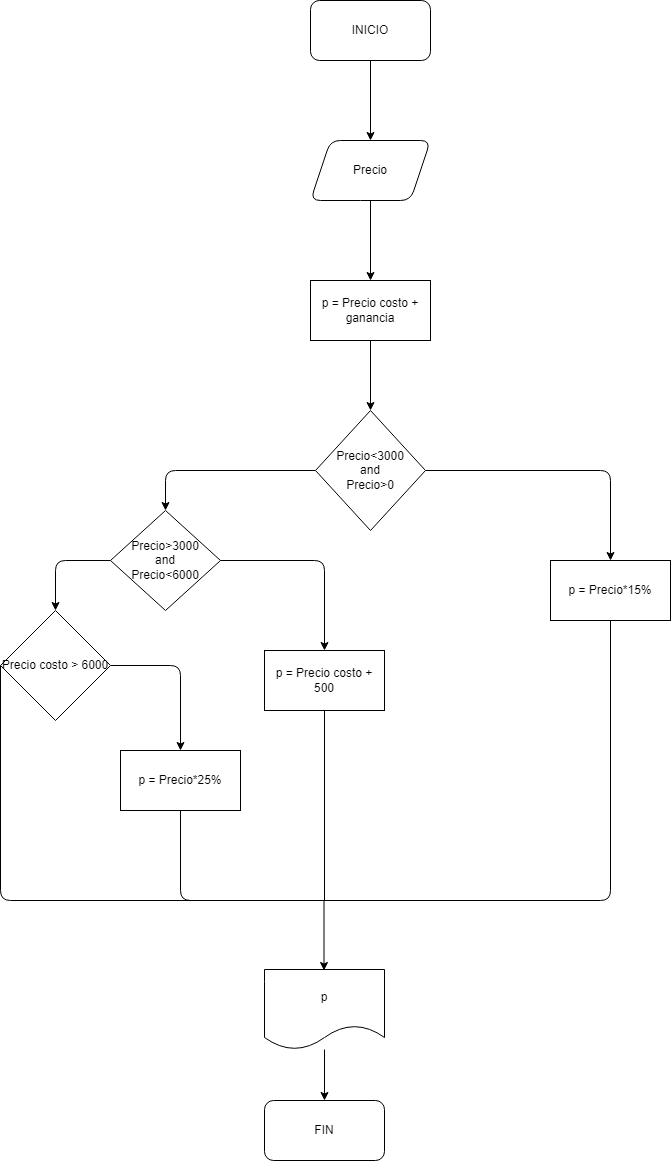

The diagram above was exported from draw.io. Its source (the exported page's mxGraphModel, read from the mxfile embedded in the PNG):
<mxGraphModel dx="816" dy="319" grid="1" gridSize="10" guides="1" tooltips="1" connect="1" arrows="1" fold="1" page="1" pageScale="1" pageWidth="827" pageHeight="1169" math="0" shadow="0">
  <root>
    <mxCell id="0" />
    <mxCell id="1" parent="0" />
    <mxCell id="4" value="" style="edgeStyle=none;html=1;" parent="1" source="2" target="3" edge="1">
      <mxGeometry relative="1" as="geometry" />
    </mxCell>
    <mxCell id="2" value="INICIO" style="rounded=1;whiteSpace=wrap;html=1;" parent="1" vertex="1">
      <mxGeometry x="340" y="120" width="120" height="60" as="geometry" />
    </mxCell>
    <mxCell id="7" style="edgeStyle=none;html=1;entryX=0.5;entryY=0;entryDx=0;entryDy=0;" parent="1" source="3" target="6" edge="1">
      <mxGeometry relative="1" as="geometry" />
    </mxCell>
    <mxCell id="3" value="Precio" style="shape=parallelogram;perimeter=parallelogramPerimeter;whiteSpace=wrap;html=1;fixedSize=1;rounded=1;" parent="1" vertex="1">
      <mxGeometry x="340" y="260" width="120" height="60" as="geometry" />
    </mxCell>
    <mxCell id="9" value="" style="edgeStyle=none;html=1;" parent="1" source="6" target="8" edge="1">
      <mxGeometry relative="1" as="geometry" />
    </mxCell>
    <mxCell id="6" value="p = Precio costo + ganancia" style="rounded=0;whiteSpace=wrap;html=1;" parent="1" vertex="1">
      <mxGeometry x="340" y="400" width="120" height="60" as="geometry" />
    </mxCell>
    <mxCell id="11" style="edgeStyle=none;html=1;entryX=0.5;entryY=0;entryDx=0;entryDy=0;" parent="1" source="8" target="10" edge="1">
      <mxGeometry relative="1" as="geometry">
        <Array as="points">
          <mxPoint x="640" y="590" />
        </Array>
      </mxGeometry>
    </mxCell>
    <mxCell id="13" style="edgeStyle=none;html=1;entryX=0.5;entryY=0;entryDx=0;entryDy=0;" parent="1" source="8" target="12" edge="1">
      <mxGeometry relative="1" as="geometry">
        <Array as="points">
          <mxPoint x="195" y="590" />
        </Array>
      </mxGeometry>
    </mxCell>
    <mxCell id="8" value="Precio&amp;lt;3000&lt;br&gt;and&lt;br&gt;Precio&amp;gt;0" style="rhombus;whiteSpace=wrap;html=1;rounded=0;" parent="1" vertex="1">
      <mxGeometry x="345" y="530" width="110" height="120" as="geometry" />
    </mxCell>
    <mxCell id="10" value="p = Precio*15%" style="rounded=0;whiteSpace=wrap;html=1;" parent="1" vertex="1">
      <mxGeometry x="580" y="680" width="120" height="60" as="geometry" />
    </mxCell>
    <mxCell id="16" style="edgeStyle=none;html=1;entryX=0.5;entryY=0;entryDx=0;entryDy=0;" parent="1" source="12" target="15" edge="1">
      <mxGeometry relative="1" as="geometry">
        <Array as="points">
          <mxPoint x="354" y="680" />
        </Array>
      </mxGeometry>
    </mxCell>
    <mxCell id="19" style="edgeStyle=none;html=1;entryX=0.5;entryY=0;entryDx=0;entryDy=0;" parent="1" source="12" target="17" edge="1">
      <mxGeometry relative="1" as="geometry">
        <Array as="points">
          <mxPoint x="85" y="680" />
        </Array>
      </mxGeometry>
    </mxCell>
    <mxCell id="12" value="Precio&amp;gt;3000&lt;br&gt;and&lt;br&gt;Precio&amp;lt;6000" style="rhombus;whiteSpace=wrap;html=1;rounded=0;" parent="1" vertex="1">
      <mxGeometry x="140" y="630" width="110" height="100" as="geometry" />
    </mxCell>
    <mxCell id="15" value="p = Precio costo + 500" style="rounded=0;whiteSpace=wrap;html=1;" parent="1" vertex="1">
      <mxGeometry x="294" y="770" width="120" height="60" as="geometry" />
    </mxCell>
    <mxCell id="21" style="edgeStyle=none;html=1;entryX=0.5;entryY=0;entryDx=0;entryDy=0;" parent="1" source="17" target="20" edge="1">
      <mxGeometry relative="1" as="geometry">
        <Array as="points">
          <mxPoint x="210" y="785" />
        </Array>
      </mxGeometry>
    </mxCell>
    <mxCell id="17" value="Precio costo &amp;gt; 6000" style="rhombus;whiteSpace=wrap;html=1;" parent="1" vertex="1">
      <mxGeometry x="30" y="730" width="110" height="110" as="geometry" />
    </mxCell>
    <mxCell id="20" value="p = Precio*25%" style="rounded=0;whiteSpace=wrap;html=1;" parent="1" vertex="1">
      <mxGeometry x="150" y="870" width="120" height="60" as="geometry" />
    </mxCell>
    <mxCell id="23" value="" style="endArrow=none;html=1;entryX=0.5;entryY=1;entryDx=0;entryDy=0;exitX=0.5;exitY=1;exitDx=0;exitDy=0;" parent="1" source="20" target="10" edge="1">
      <mxGeometry width="50" height="50" relative="1" as="geometry">
        <mxPoint x="610" y="970" as="sourcePoint" />
        <mxPoint x="660" y="920" as="targetPoint" />
        <Array as="points">
          <mxPoint x="210" y="1020" />
          <mxPoint x="640" y="1020" />
        </Array>
      </mxGeometry>
    </mxCell>
    <mxCell id="24" value="" style="endArrow=none;html=1;entryX=0;entryY=0.5;entryDx=0;entryDy=0;" parent="1" target="17" edge="1">
      <mxGeometry width="50" height="50" relative="1" as="geometry">
        <mxPoint x="230" y="1020" as="sourcePoint" />
        <mxPoint x="440" y="750" as="targetPoint" />
        <Array as="points">
          <mxPoint x="30" y="1020" />
        </Array>
      </mxGeometry>
    </mxCell>
    <mxCell id="26" value="" style="endArrow=none;html=1;exitX=0.5;exitY=1;exitDx=0;exitDy=0;" parent="1" source="15" edge="1">
      <mxGeometry width="50" height="50" relative="1" as="geometry">
        <mxPoint x="390" y="800" as="sourcePoint" />
        <mxPoint x="354" y="1020" as="targetPoint" />
      </mxGeometry>
    </mxCell>
    <mxCell id="27" value="" style="endArrow=classic;html=1;" parent="1" edge="1">
      <mxGeometry width="50" height="50" relative="1" as="geometry">
        <mxPoint x="353.5" y="1020" as="sourcePoint" />
        <mxPoint x="353.5" y="1090" as="targetPoint" />
      </mxGeometry>
    </mxCell>
    <mxCell id="30" style="edgeStyle=none;html=1;entryX=0.5;entryY=0;entryDx=0;entryDy=0;" parent="1" source="28" target="29" edge="1">
      <mxGeometry relative="1" as="geometry" />
    </mxCell>
    <mxCell id="28" value="p" style="shape=document;whiteSpace=wrap;html=1;boundedLbl=1;" parent="1" vertex="1">
      <mxGeometry x="294" y="1089" width="120" height="80" as="geometry" />
    </mxCell>
    <mxCell id="29" value="FIN" style="rounded=1;whiteSpace=wrap;html=1;" parent="1" vertex="1">
      <mxGeometry x="294" y="1220" width="120" height="60" as="geometry" />
    </mxCell>
  </root>
</mxGraphModel>